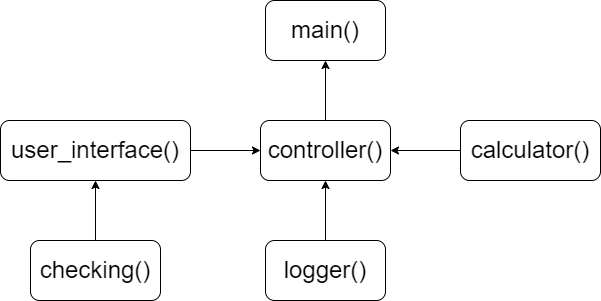

The diagram above was exported from draw.io. Its source (the exported page's mxGraphModel, read from the mxfile embedded in the PNG):
<mxGraphModel dx="1259" dy="529" grid="1" gridSize="10" guides="1" tooltips="1" connect="1" arrows="1" fold="1" page="1" pageScale="1" pageWidth="827" pageHeight="1169" math="0" shadow="0">
  <root>
    <mxCell id="0" />
    <mxCell id="1" parent="0" />
    <mxCell id="2" value="&lt;font style=&quot;font-size: 24px;&quot;&gt;main()&lt;/font&gt;" style="rounded=1;whiteSpace=wrap;html=1;" vertex="1" parent="1">
      <mxGeometry x="325" y="80" width="120" height="60" as="geometry" />
    </mxCell>
    <mxCell id="3" value="" style="edgeStyle=orthogonalEdgeStyle;rounded=0;orthogonalLoop=1;jettySize=auto;html=1;fontSize=24;" edge="1" parent="1" source="4" target="2">
      <mxGeometry relative="1" as="geometry" />
    </mxCell>
    <mxCell id="4" value="&lt;font style=&quot;font-size: 24px;&quot;&gt;controller()&lt;/font&gt;" style="rounded=1;whiteSpace=wrap;html=1;" vertex="1" parent="1">
      <mxGeometry x="320" y="200" width="130" height="60" as="geometry" />
    </mxCell>
    <mxCell id="5" value="" style="edgeStyle=orthogonalEdgeStyle;rounded=0;orthogonalLoop=1;jettySize=auto;html=1;fontSize=24;" edge="1" parent="1" source="6" target="4">
      <mxGeometry relative="1" as="geometry" />
    </mxCell>
    <mxCell id="6" value="&lt;font style=&quot;font-size: 24px;&quot;&gt;calculator()&lt;/font&gt;" style="rounded=1;whiteSpace=wrap;html=1;" vertex="1" parent="1">
      <mxGeometry x="520" y="200" width="140" height="60" as="geometry" />
    </mxCell>
    <mxCell id="7" value="" style="edgeStyle=orthogonalEdgeStyle;rounded=0;orthogonalLoop=1;jettySize=auto;html=1;fontSize=24;" edge="1" parent="1" source="8" target="4">
      <mxGeometry relative="1" as="geometry" />
    </mxCell>
    <mxCell id="8" value="&lt;font style=&quot;font-size: 24px;&quot;&gt;logger()&lt;/font&gt;" style="rounded=1;whiteSpace=wrap;html=1;" vertex="1" parent="1">
      <mxGeometry x="325" y="320" width="120" height="60" as="geometry" />
    </mxCell>
    <mxCell id="9" value="" style="edgeStyle=orthogonalEdgeStyle;rounded=0;orthogonalLoop=1;jettySize=auto;html=1;fontSize=24;" edge="1" parent="1" source="10" target="12">
      <mxGeometry relative="1" as="geometry" />
    </mxCell>
    <mxCell id="10" value="&lt;font style=&quot;font-size: 24px;&quot;&gt;checking()&lt;/font&gt;" style="rounded=1;whiteSpace=wrap;html=1;" vertex="1" parent="1">
      <mxGeometry x="90" y="320" width="130" height="60" as="geometry" />
    </mxCell>
    <mxCell id="11" value="" style="edgeStyle=orthogonalEdgeStyle;rounded=0;orthogonalLoop=1;jettySize=auto;html=1;fontSize=24;" edge="1" parent="1" source="12" target="4">
      <mxGeometry relative="1" as="geometry" />
    </mxCell>
    <mxCell id="12" value="&lt;font style=&quot;font-size: 24px;&quot;&gt;user_interface()&lt;/font&gt;" style="rounded=1;whiteSpace=wrap;html=1;" vertex="1" parent="1">
      <mxGeometry x="60" y="200" width="190" height="60" as="geometry" />
    </mxCell>
  </root>
</mxGraphModel>